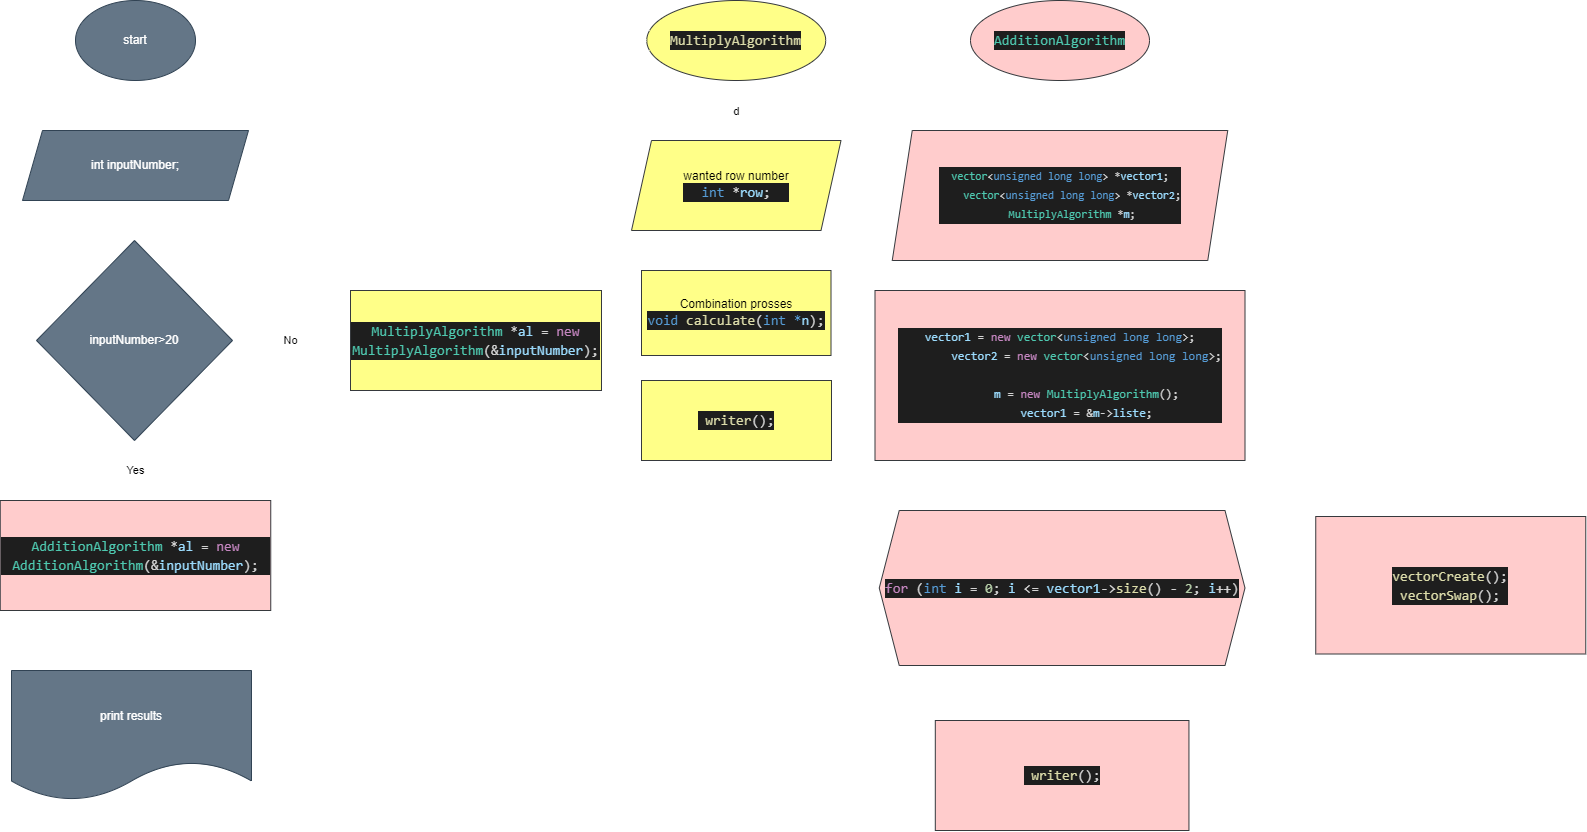

The diagram above was exported from draw.io. Its source (the exported page's mxGraphModel, read from the mxfile embedded in the PNG):
<mxGraphModel dx="1800" dy="1115" grid="1" gridSize="10" guides="1" tooltips="1" connect="1" arrows="1" fold="1" page="1" pageScale="1" pageWidth="827" pageHeight="1169" math="0" shadow="0">
  <root>
    <mxCell id="0" />
    <mxCell id="1" parent="0" />
    <mxCell id="10" value="" style="edgeStyle=none;html=1;strokeColor=#FFFFFF;" parent="1" source="3" target="9" edge="1">
      <mxGeometry relative="1" as="geometry" />
    </mxCell>
    <mxCell id="3" value="start" style="ellipse;whiteSpace=wrap;html=1;fillColor=#647687;fontColor=#ffffff;strokeColor=#314354;" parent="1" vertex="1">
      <mxGeometry x="354" width="120" height="80" as="geometry" />
    </mxCell>
    <mxCell id="12" value="" style="edgeStyle=none;html=1;strokeColor=#FFFFFF;" edge="1" parent="1" source="9" target="11">
      <mxGeometry relative="1" as="geometry" />
    </mxCell>
    <mxCell id="9" value="int inputNumber;" style="shape=parallelogram;perimeter=parallelogramPerimeter;whiteSpace=wrap;html=1;fixedSize=1;fillColor=#647687;fontColor=#ffffff;strokeColor=#314354;" parent="1" vertex="1">
      <mxGeometry x="301" y="130" width="226" height="70" as="geometry" />
    </mxCell>
    <mxCell id="14" value="Yes" style="edgeStyle=none;html=1;strokeColor=#FFFFFF;" edge="1" parent="1" source="11" target="13">
      <mxGeometry relative="1" as="geometry" />
    </mxCell>
    <mxCell id="16" value="No" style="edgeStyle=none;html=1;strokeColor=#FFFFFF;" edge="1" parent="1" source="11" target="15">
      <mxGeometry relative="1" as="geometry" />
    </mxCell>
    <mxCell id="11" value="inputNumber&amp;gt;20" style="rhombus;whiteSpace=wrap;html=1;fillColor=#647687;fontColor=#ffffff;strokeColor=#314354;" vertex="1" parent="1">
      <mxGeometry x="315" y="240" width="196" height="200" as="geometry" />
    </mxCell>
    <mxCell id="20" value="" style="edgeStyle=none;html=1;strokeColor=#FFFFFF;" edge="1" parent="1" source="13" target="19">
      <mxGeometry relative="1" as="geometry" />
    </mxCell>
    <mxCell id="13" value="&lt;div style=&quot;color: rgb(212 , 212 , 212) ; background-color: rgb(30 , 30 , 30) ; font-family: &amp;#34;consolas&amp;#34; , &amp;#34;courier new&amp;#34; , monospace ; font-size: 14px ; line-height: 19px&quot;&gt;&lt;span style=&quot;color: #4ec9b0&quot;&gt;AdditionAlgorithm&lt;/span&gt; *&lt;span style=&quot;color: #9cdcfe&quot;&gt;al&lt;/span&gt; = &lt;span style=&quot;color: #c586c0&quot;&gt;new&lt;/span&gt; &lt;span style=&quot;color: #4ec9b0&quot;&gt;AdditionAlgorithm&lt;/span&gt;(&amp;amp;&lt;span style=&quot;color: #9cdcfe&quot;&gt;inputNumber&lt;/span&gt;);&lt;/div&gt;" style="whiteSpace=wrap;html=1;fillColor=#ffcccc;strokeColor=#36393d;" vertex="1" parent="1">
      <mxGeometry x="278.75" y="500" width="270.5" height="110" as="geometry" />
    </mxCell>
    <mxCell id="22" value="" style="edgeStyle=none;html=1;strokeWidth=2;strokeColor=#FFFFFF;" edge="1" parent="1" source="15" target="19">
      <mxGeometry x="-0.3795" y="-3" relative="1" as="geometry">
        <mxPoint x="754" y="740" as="targetPoint" />
        <Array as="points">
          <mxPoint x="754" y="740" />
        </Array>
        <mxPoint as="offset" />
      </mxGeometry>
    </mxCell>
    <mxCell id="15" value="&lt;div style=&quot;color: rgb(212 , 212 , 212) ; background-color: rgb(30 , 30 , 30) ; font-family: &amp;#34;consolas&amp;#34; , &amp;#34;courier new&amp;#34; , monospace ; font-size: 14px ; line-height: 19px&quot;&gt;&lt;span style=&quot;color: #4ec9b0&quot;&gt;MultiplyAlgorithm&lt;/span&gt; *&lt;span style=&quot;color: #9cdcfe&quot;&gt;al&lt;/span&gt; = &lt;span style=&quot;color: #c586c0&quot;&gt;new&lt;/span&gt; &lt;span style=&quot;color: #4ec9b0&quot;&gt;MultiplyAlgorithm&lt;/span&gt;(&amp;amp;&lt;span style=&quot;color: #9cdcfe&quot;&gt;inputNumber&lt;/span&gt;);&lt;/div&gt;" style="whiteSpace=wrap;html=1;fillColor=#ffff88;strokeColor=#36393d;" vertex="1" parent="1">
      <mxGeometry x="629" y="290" width="251" height="100" as="geometry" />
    </mxCell>
    <mxCell id="24" value="d" style="edgeStyle=none;html=1;strokeWidth=2;strokeColor=#FFFFFF;" edge="1" parent="1" source="18" target="23">
      <mxGeometry relative="1" as="geometry" />
    </mxCell>
    <mxCell id="18" value="&lt;div style=&quot;color: rgb(212 , 212 , 212) ; background-color: rgb(30 , 30 , 30) ; font-family: &amp;#34;consolas&amp;#34; , &amp;#34;courier new&amp;#34; , monospace ; font-size: 14px ; line-height: 19px&quot;&gt;&lt;span style=&quot;color: #dcdcaa&quot;&gt;MultiplyAlgorithm&lt;/span&gt;&lt;/div&gt;" style="ellipse;whiteSpace=wrap;html=1;fillColor=#ffff88;strokeColor=#36393d;" vertex="1" parent="1">
      <mxGeometry x="925.25" width="179" height="80" as="geometry" />
    </mxCell>
    <mxCell id="19" value="print results" style="shape=document;whiteSpace=wrap;html=1;boundedLbl=1;fillColor=#647687;fontColor=#ffffff;strokeColor=#314354;" vertex="1" parent="1">
      <mxGeometry x="290" y="670" width="240" height="130" as="geometry" />
    </mxCell>
    <mxCell id="26" value="" style="edgeStyle=none;html=1;strokeWidth=2;strokeColor=#FFFFFF;" edge="1" parent="1" source="23" target="25">
      <mxGeometry relative="1" as="geometry" />
    </mxCell>
    <mxCell id="23" value="wanted row number&lt;br&gt;&lt;div style=&quot;color: rgb(212 , 212 , 212) ; background-color: rgb(30 , 30 , 30) ; font-family: &amp;#34;consolas&amp;#34; , &amp;#34;courier new&amp;#34; , monospace ; font-size: 14px ; line-height: 19px&quot;&gt;&lt;span style=&quot;color: #569cd6&quot;&gt;int&lt;/span&gt; *&lt;span style=&quot;color: #9cdcfe&quot;&gt;row&lt;/span&gt;;&lt;/div&gt;" style="shape=parallelogram;perimeter=parallelogramPerimeter;whiteSpace=wrap;html=1;fixedSize=1;fillColor=#ffff88;strokeColor=#36393d;" vertex="1" parent="1">
      <mxGeometry x="910" y="140" width="209.5" height="90" as="geometry" />
    </mxCell>
    <mxCell id="60" value="" style="edgeStyle=none;html=1;fontSize=12;fontColor=#121212;strokeColor=#FFFFFF;strokeWidth=2;" edge="1" parent="1" source="25" target="59">
      <mxGeometry relative="1" as="geometry" />
    </mxCell>
    <mxCell id="25" value="Combination prosses&lt;br&gt;&lt;div style=&quot;color: rgb(212 , 212 , 212) ; background-color: rgb(30 , 30 , 30) ; font-family: &amp;#34;consolas&amp;#34; , &amp;#34;courier new&amp;#34; , monospace ; font-size: 14px ; line-height: 19px&quot;&gt;&lt;span style=&quot;color: #569cd6&quot;&gt;void&lt;/span&gt; &lt;span style=&quot;color: #dcdcaa&quot;&gt;calculate&lt;/span&gt;(&lt;span style=&quot;color: #569cd6&quot;&gt;int&lt;/span&gt; &lt;span style=&quot;color: #569cd6&quot;&gt;*&lt;/span&gt;&lt;span style=&quot;color: #9cdcfe&quot;&gt;n&lt;/span&gt;);&lt;/div&gt;" style="whiteSpace=wrap;html=1;fillColor=#ffff88;strokeColor=#36393d;" vertex="1" parent="1">
      <mxGeometry x="920" y="270" width="189.5" height="85" as="geometry" />
    </mxCell>
    <mxCell id="35" value="" style="edgeStyle=none;html=1;fontSize=9;strokeWidth=2;strokeColor=#FFFFFF;" edge="1" parent="1" source="33" target="34">
      <mxGeometry relative="1" as="geometry" />
    </mxCell>
    <mxCell id="33" value="&lt;div style=&quot;color: rgb(212 , 212 , 212) ; background-color: rgb(30 , 30 , 30) ; font-family: &amp;#34;consolas&amp;#34; , &amp;#34;courier new&amp;#34; , monospace ; font-size: 14px ; line-height: 19px&quot;&gt;&lt;span style=&quot;color: rgb(78 , 201 , 176) ; font-family: &amp;#34;consolas&amp;#34; , &amp;#34;courier new&amp;#34; , monospace&quot;&gt;AdditionAlgorithm&lt;/span&gt;&lt;br&gt;&lt;/div&gt;" style="ellipse;whiteSpace=wrap;html=1;fillColor=#ffcccc;strokeColor=#36393d;" vertex="1" parent="1">
      <mxGeometry x="1249" width="179" height="80" as="geometry" />
    </mxCell>
    <mxCell id="37" value="" style="edgeStyle=none;html=1;fontSize=11;strokeWidth=2;strokeColor=#FFFFFF;" edge="1" parent="1" source="34" target="36">
      <mxGeometry relative="1" as="geometry" />
    </mxCell>
    <mxCell id="34" value="&lt;div style=&quot;color: rgb(212 , 212 , 212) ; background-color: rgb(30 , 30 , 30) ; font-family: &amp;#34;consolas&amp;#34; , &amp;#34;courier new&amp;#34; , monospace ; line-height: 19px ; font-size: 11px&quot;&gt;&lt;div style=&quot;font-family: &amp;#34;consolas&amp;#34; , &amp;#34;courier new&amp;#34; , monospace ; line-height: 19px&quot;&gt;&lt;div&gt;&lt;span style=&quot;color: #4ec9b0&quot;&gt;vector&lt;/span&gt;&amp;lt;&lt;span style=&quot;color: #569cd6&quot;&gt;unsigned&lt;/span&gt; &lt;span style=&quot;color: #569cd6&quot;&gt;long&lt;/span&gt; &lt;span style=&quot;color: #569cd6&quot;&gt;long&lt;/span&gt;&amp;gt; *&lt;span style=&quot;color: #9cdcfe&quot;&gt;vector1&lt;/span&gt;;&lt;/div&gt;&lt;div&gt;&amp;nbsp; &amp;nbsp; &lt;span style=&quot;color: #4ec9b0&quot;&gt;vector&lt;/span&gt;&amp;lt;&lt;span style=&quot;color: #569cd6&quot;&gt;unsigned&lt;/span&gt; &lt;span style=&quot;color: #569cd6&quot;&gt;long&lt;/span&gt; &lt;span style=&quot;color: #569cd6&quot;&gt;long&lt;/span&gt;&amp;gt; *&lt;span style=&quot;color: #9cdcfe&quot;&gt;vector2&lt;/span&gt;;&lt;/div&gt;&lt;div&gt;&amp;nbsp; &amp;nbsp; &lt;span style=&quot;color: #4ec9b0&quot;&gt;MultiplyAlgorithm&lt;/span&gt; *&lt;span style=&quot;color: #9cdcfe&quot;&gt;m&lt;/span&gt;;&lt;/div&gt;&lt;/div&gt;&lt;/div&gt;" style="shape=parallelogram;perimeter=parallelogramPerimeter;whiteSpace=wrap;html=1;fixedSize=1;align=center;fillColor=#ffcccc;strokeColor=#36393d;" vertex="1" parent="1">
      <mxGeometry x="1170.75" y="130" width="335.5" height="130" as="geometry" />
    </mxCell>
    <mxCell id="39" value="" style="edgeStyle=none;html=1;fontSize=12;strokeWidth=2;strokeColor=#FFFFFF;" edge="1" parent="1" source="36" target="38">
      <mxGeometry relative="1" as="geometry" />
    </mxCell>
    <mxCell id="36" value="&lt;div style=&quot;color: rgb(212 , 212 , 212) ; background-color: rgb(30 , 30 , 30) ; font-family: &amp;#34;consolas&amp;#34; , &amp;#34;courier new&amp;#34; , monospace ; line-height: 19px&quot;&gt;&lt;div&gt;&lt;span style=&quot;color: #9cdcfe&quot;&gt;vector1&lt;/span&gt; = &lt;span style=&quot;color: #c586c0&quot;&gt;new&lt;/span&gt; &lt;span style=&quot;color: #4ec9b0&quot;&gt;vector&lt;/span&gt;&amp;lt;&lt;span style=&quot;color: #569cd6&quot;&gt;unsigned&lt;/span&gt; &lt;span style=&quot;color: #569cd6&quot;&gt;long&lt;/span&gt; &lt;span style=&quot;color: #569cd6&quot;&gt;long&lt;/span&gt;&amp;gt;;&lt;/div&gt;&lt;div&gt;&amp;nbsp; &amp;nbsp; &amp;nbsp; &amp;nbsp; &lt;span style=&quot;color: #9cdcfe&quot;&gt;vector2&lt;/span&gt; = &lt;span style=&quot;color: #c586c0&quot;&gt;new&lt;/span&gt; &lt;span style=&quot;color: #4ec9b0&quot;&gt;vector&lt;/span&gt;&amp;lt;&lt;span style=&quot;color: #569cd6&quot;&gt;unsigned&lt;/span&gt; &lt;span style=&quot;color: #569cd6&quot;&gt;long&lt;/span&gt; &lt;span style=&quot;color: #569cd6&quot;&gt;long&lt;/span&gt;&amp;gt;;&lt;/div&gt;&lt;div&gt;&lt;span style=&quot;color: #6a9955&quot;&gt;&amp;nbsp; &amp;nbsp; &amp;nbsp; &amp;nbsp;&amp;nbsp;&lt;/span&gt;&lt;/div&gt;&lt;div&gt;&amp;nbsp; &amp;nbsp; &amp;nbsp; &amp;nbsp; &lt;span style=&quot;color: #9cdcfe&quot;&gt;m&lt;/span&gt; = &lt;span style=&quot;color: #c586c0&quot;&gt;new&lt;/span&gt; &lt;span style=&quot;color: #4ec9b0&quot;&gt;MultiplyAlgorithm&lt;/span&gt;();&lt;/div&gt;&lt;div&gt;&amp;nbsp; &amp;nbsp; &amp;nbsp; &amp;nbsp; &lt;span style=&quot;color: #9cdcfe&quot;&gt;vector1&lt;/span&gt; = &amp;amp;&lt;span style=&quot;color: #9cdcfe&quot;&gt;m&lt;/span&gt;-&amp;gt;&lt;span style=&quot;color: #9cdcfe&quot;&gt;liste&lt;/span&gt;;&lt;/div&gt;&lt;/div&gt;" style="whiteSpace=wrap;html=1;fillColor=#ffcccc;strokeColor=#36393d;" vertex="1" parent="1">
      <mxGeometry x="1153.5" y="290" width="370" height="170" as="geometry" />
    </mxCell>
    <mxCell id="41" value="" style="edgeStyle=none;html=1;fontSize=12;strokeWidth=2;strokeColor=#FFFFFF;" edge="1" parent="1" source="38" target="40">
      <mxGeometry relative="1" as="geometry" />
    </mxCell>
    <mxCell id="43" value="" style="edgeStyle=none;html=1;fontSize=12;strokeWidth=2;strokeColor=#FFFFFF;" edge="1" parent="1" source="38" target="42">
      <mxGeometry relative="1" as="geometry" />
    </mxCell>
    <mxCell id="38" value="&lt;div style=&quot;color: rgb(212 , 212 , 212) ; background-color: rgb(30 , 30 , 30) ; font-family: &amp;#34;consolas&amp;#34; , &amp;#34;courier new&amp;#34; , monospace ; font-size: 14px ; line-height: 19px&quot;&gt;&lt;span style=&quot;color: #c586c0&quot;&gt;for&lt;/span&gt; (&lt;span style=&quot;color: #569cd6&quot;&gt;int&lt;/span&gt; &lt;span style=&quot;color: #9cdcfe&quot;&gt;i&lt;/span&gt; = &lt;span style=&quot;color: #b5cea8&quot;&gt;0&lt;/span&gt;; &lt;span style=&quot;color: #9cdcfe&quot;&gt;i&lt;/span&gt; &amp;lt;= &lt;span style=&quot;color: #9cdcfe&quot;&gt;vector1&lt;/span&gt;-&amp;gt;&lt;span style=&quot;color: #dcdcaa&quot;&gt;size&lt;/span&gt;() - &lt;span style=&quot;color: #b5cea8&quot;&gt;2&lt;/span&gt;; &lt;span style=&quot;color: #9cdcfe&quot;&gt;i&lt;/span&gt;++)&lt;/div&gt;" style="shape=hexagon;perimeter=hexagonPerimeter2;whiteSpace=wrap;html=1;fixedSize=1;fillColor=#ffcccc;strokeColor=#36393d;" vertex="1" parent="1">
      <mxGeometry x="1157.75" y="510" width="365.75" height="155" as="geometry" />
    </mxCell>
    <mxCell id="40" value="&lt;div style=&quot;color: rgb(212 , 212 , 212) ; background-color: rgb(30 , 30 , 30) ; font-family: &amp;#34;consolas&amp;#34; , &amp;#34;courier new&amp;#34; , monospace ; font-size: 14px ; line-height: 19px&quot;&gt;&lt;div&gt;&lt;span style=&quot;color: #dcdcaa&quot;&gt;vectorCreate&lt;/span&gt;();&lt;/div&gt;&lt;div&gt;&lt;span style=&quot;color: #dcdcaa&quot;&gt;vectorSwap&lt;/span&gt;();&lt;/div&gt;&lt;/div&gt;" style="whiteSpace=wrap;html=1;align=center;fillColor=#ffcccc;strokeColor=#36393d;" vertex="1" parent="1">
      <mxGeometry x="1594.25" y="516" width="270.01" height="137.5" as="geometry" />
    </mxCell>
    <mxCell id="42" value="&#10;&#10;&lt;div style=&quot;color: rgb(212, 212, 212); background-color: rgb(30, 30, 30); font-family: consolas, &amp;quot;courier new&amp;quot;, monospace; font-weight: normal; font-size: 14px; line-height: 19px;&quot;&gt;&lt;div&gt;&lt;span style=&quot;color: #d4d4d4&quot;&gt;&amp;nbsp;&lt;/span&gt;&lt;span style=&quot;color: #dcdcaa&quot;&gt;writer&lt;/span&gt;&lt;span style=&quot;color: #d4d4d4&quot;&gt;();&lt;/span&gt;&lt;/div&gt;&lt;/div&gt;&#10;&#10;" style="whiteSpace=wrap;html=1;fillColor=#ffcccc;strokeColor=#36393d;" vertex="1" parent="1">
      <mxGeometry x="1213.8100000000002" y="720" width="253.63" height="110" as="geometry" />
    </mxCell>
    <mxCell id="59" value="&#10;&#10;&lt;div style=&quot;color: rgb(212, 212, 212); background-color: rgb(30, 30, 30); font-family: consolas, &amp;quot;courier new&amp;quot;, monospace; font-weight: normal; font-size: 14px; line-height: 19px;&quot;&gt;&lt;div&gt;&lt;span style=&quot;color: #d4d4d4&quot;&gt;&amp;nbsp;&lt;/span&gt;&lt;span style=&quot;color: #dcdcaa&quot;&gt;writer&lt;/span&gt;&lt;span style=&quot;color: #d4d4d4&quot;&gt;();&lt;/span&gt;&lt;/div&gt;&lt;/div&gt;&#10;&#10;" style="whiteSpace=wrap;html=1;fillColor=#ffff88;strokeColor=#36393d;" vertex="1" parent="1">
      <mxGeometry x="920" y="380" width="190" height="80" as="geometry" />
    </mxCell>
  </root>
</mxGraphModel>